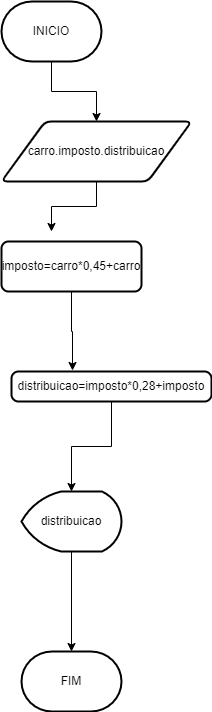

The diagram above was exported from draw.io. Its source (the exported page's mxGraphModel, read from the mxfile embedded in the PNG):
<mxGraphModel dx="1574" dy="2046" grid="1" gridSize="10" guides="1" tooltips="1" connect="1" arrows="1" fold="1" page="1" pageScale="1" pageWidth="827" pageHeight="1169" math="0" shadow="0">
  <root>
    <mxCell id="0" />
    <mxCell id="1" parent="0" />
    <mxCell id="HoUOTxMGGH2Y5SBU3uCv-4" style="edgeStyle=orthogonalEdgeStyle;rounded=0;orthogonalLoop=1;jettySize=auto;html=1;exitX=0.5;exitY=1;exitDx=0;exitDy=0;exitPerimeter=0;" edge="1" parent="1" source="HoUOTxMGGH2Y5SBU3uCv-1" target="HoUOTxMGGH2Y5SBU3uCv-2">
      <mxGeometry relative="1" as="geometry" />
    </mxCell>
    <mxCell id="HoUOTxMGGH2Y5SBU3uCv-1" value="INICIO" style="strokeWidth=2;html=1;shape=mxgraph.flowchart.terminator;whiteSpace=wrap;" vertex="1" parent="1">
      <mxGeometry x="40" y="-20" width="100" height="60" as="geometry" />
    </mxCell>
    <mxCell id="HoUOTxMGGH2Y5SBU3uCv-7" style="edgeStyle=orthogonalEdgeStyle;rounded=0;orthogonalLoop=1;jettySize=auto;html=1;exitX=0.5;exitY=1;exitDx=0;exitDy=0;" edge="1" parent="1" source="HoUOTxMGGH2Y5SBU3uCv-2">
      <mxGeometry relative="1" as="geometry">
        <mxPoint x="90" y="210" as="targetPoint" />
      </mxGeometry>
    </mxCell>
    <mxCell id="HoUOTxMGGH2Y5SBU3uCv-2" value="carro.imposto.distribuicao" style="shape=parallelogram;html=1;strokeWidth=2;perimeter=parallelogramPerimeter;whiteSpace=wrap;rounded=1;arcSize=12;size=0.23;" vertex="1" parent="1">
      <mxGeometry x="40" y="100" width="190" height="60" as="geometry" />
    </mxCell>
    <mxCell id="HoUOTxMGGH2Y5SBU3uCv-10" style="edgeStyle=orthogonalEdgeStyle;rounded=0;orthogonalLoop=1;jettySize=auto;html=1;exitX=0.5;exitY=1;exitDx=0;exitDy=0;entryX=0.305;entryY=-0.033;entryDx=0;entryDy=0;entryPerimeter=0;" edge="1" parent="1" source="HoUOTxMGGH2Y5SBU3uCv-6" target="HoUOTxMGGH2Y5SBU3uCv-8">
      <mxGeometry relative="1" as="geometry" />
    </mxCell>
    <mxCell id="HoUOTxMGGH2Y5SBU3uCv-6" value="imposto=carro*0,45+carro" style="rounded=1;whiteSpace=wrap;html=1;absoluteArcSize=1;arcSize=14;strokeWidth=2;" vertex="1" parent="1">
      <mxGeometry x="40" y="220" width="140" height="50" as="geometry" />
    </mxCell>
    <mxCell id="HoUOTxMGGH2Y5SBU3uCv-13" style="edgeStyle=orthogonalEdgeStyle;rounded=0;orthogonalLoop=1;jettySize=auto;html=1;exitX=0.5;exitY=1;exitDx=0;exitDy=0;entryX=0.5;entryY=0;entryDx=0;entryDy=0;entryPerimeter=0;" edge="1" parent="1" source="HoUOTxMGGH2Y5SBU3uCv-8" target="HoUOTxMGGH2Y5SBU3uCv-11">
      <mxGeometry relative="1" as="geometry" />
    </mxCell>
    <mxCell id="HoUOTxMGGH2Y5SBU3uCv-8" value="distribuicao=imposto*0,28+imposto" style="rounded=1;whiteSpace=wrap;html=1;absoluteArcSize=1;arcSize=14;strokeWidth=2;" vertex="1" parent="1">
      <mxGeometry x="50" y="350" width="200" height="30" as="geometry" />
    </mxCell>
    <mxCell id="HoUOTxMGGH2Y5SBU3uCv-15" style="edgeStyle=orthogonalEdgeStyle;rounded=0;orthogonalLoop=1;jettySize=auto;html=1;exitX=0.5;exitY=1;exitDx=0;exitDy=0;exitPerimeter=0;" edge="1" parent="1" source="HoUOTxMGGH2Y5SBU3uCv-11" target="HoUOTxMGGH2Y5SBU3uCv-14">
      <mxGeometry relative="1" as="geometry" />
    </mxCell>
    <mxCell id="HoUOTxMGGH2Y5SBU3uCv-11" value="distribuicao" style="strokeWidth=2;html=1;shape=mxgraph.flowchart.display;whiteSpace=wrap;" vertex="1" parent="1">
      <mxGeometry x="60" y="470" width="100" height="60" as="geometry" />
    </mxCell>
    <mxCell id="HoUOTxMGGH2Y5SBU3uCv-14" value="FIM" style="strokeWidth=2;html=1;shape=mxgraph.flowchart.terminator;whiteSpace=wrap;" vertex="1" parent="1">
      <mxGeometry x="60" y="630" width="100" height="60" as="geometry" />
    </mxCell>
  </root>
</mxGraphModel>